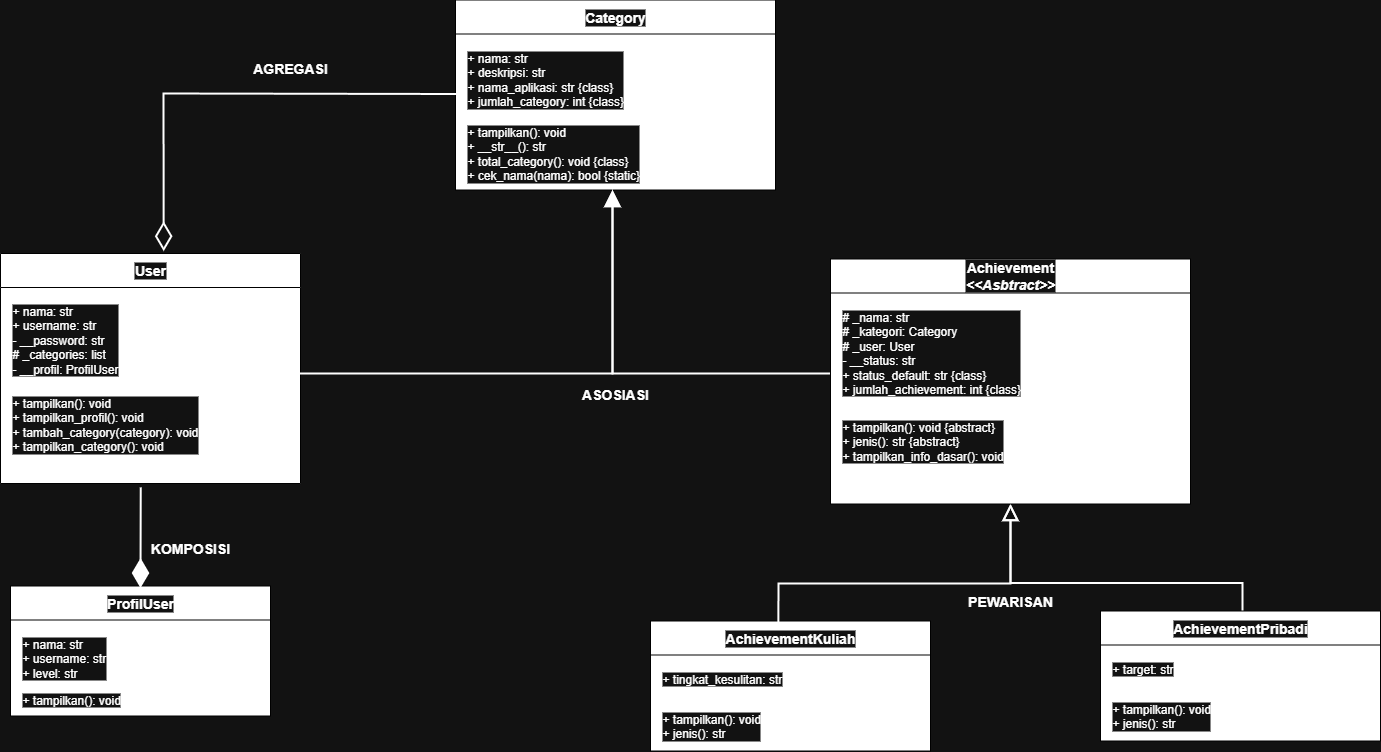

The diagram above was exported from draw.io. Its source (the exported page's mxGraphModel, read from the mxfile embedded in the PNG):
<mxGraphModel dx="1464" dy="806" grid="1" gridSize="10" guides="1" tooltips="1" connect="1" arrows="1" fold="1" page="1" pageScale="1" pageWidth="1600" pageHeight="1100" math="0" shadow="0">
  <root>
    <mxCell id="0" />
    <mxCell id="1" parent="0" />
    <mxCell id="user" value="" style="swimlane;html=1;startSize=34;horizontal=1;rounded=0;whiteSpace=wrap;fillColor=#ffffff;swimlaneFillColor=#ffffff;strokeColor=#000000;fontColor=#FFFFFF;fontSize=14;collapsible=0;labelBackgroundColor=default;" parent="1" vertex="1">
      <mxGeometry x="50" y="1010" width="300" height="230" as="geometry" />
    </mxCell>
    <mxCell id="user_title" value="&lt;b&gt;User&lt;/b&gt;" style="text;html=1;align=center;verticalAlign=middle;whiteSpace=wrap;rounded=0;strokeColor=none;fillColor=none;fontSize=14;labelBackgroundColor=default;fontColor=#FFFFFF;" parent="1" vertex="1">
      <mxGeometry x="55" y="1012" width="290" height="30" as="geometry" />
    </mxCell>
    <mxCell id="user_sep1" value="" style="line;html=1;strokeColor=#000000;strokeWidth=1;labelBackgroundColor=default;fontColor=#FFFFFF;" parent="1" vertex="1">
      <mxGeometry x="50" y="1048" width="300" as="geometry" />
    </mxCell>
    <mxCell id="user_sep2" value="" style="line;html=1;strokeColor=#000000;strokeWidth=1;labelBackgroundColor=default;fontColor=#FFFFFF;" parent="1" vertex="1">
      <mxGeometry x="50" y="1138" width="300" as="geometry" />
    </mxCell>
    <mxCell id="user_attrs" value="+ nama: str&lt;br&gt;+ username: str&lt;br&gt;- __password: str&lt;br&gt;# _categories: list&lt;br&gt;- __profil: ProfilUser" style="text;html=1;align=left;verticalAlign=top;spacingLeft=8;spacingTop=4;whiteSpace=wrap;rounded=0;strokeColor=none;fillColor=none;fontSize=12;labelBackgroundColor=default;fontColor=#FFFFFF;" parent="1" vertex="1">
      <mxGeometry x="52" y="1050" width="296" height="90" as="geometry" />
    </mxCell>
    <mxCell id="user_methods" value="+ tampilkan(): void&lt;br&gt;+ tampilkan_profil(): void&lt;br&gt;+ tambah_category(category): void&lt;br&gt;+ tampilkan_category(): void" style="text;html=1;align=left;verticalAlign=top;spacingLeft=8;spacingTop=4;whiteSpace=wrap;rounded=0;strokeColor=none;fillColor=none;fontSize=12;labelBackgroundColor=default;fontColor=#FFFFFF;" parent="1" vertex="1">
      <mxGeometry x="52" y="1142" width="296" height="98" as="geometry" />
    </mxCell>
    <mxCell id="profil" value="" style="swimlane;html=1;startSize=34;horizontal=1;rounded=0;whiteSpace=wrap;fillColor=#ffffff;swimlaneFillColor=#ffffff;strokeColor=#000000;fontColor=#FFFFFF;fontSize=14;collapsible=0;labelBackgroundColor=default;" parent="1" vertex="1">
      <mxGeometry x="60" y="1342.5" width="260" height="130" as="geometry" />
    </mxCell>
    <mxCell id="profil_title" value="&lt;b&gt;ProfilUser&lt;/b&gt;" style="text;html=1;align=center;verticalAlign=middle;whiteSpace=wrap;rounded=0;strokeColor=none;fillColor=none;fontSize=14;labelBackgroundColor=default;fontColor=#FFFFFF;" parent="1" vertex="1">
      <mxGeometry x="65" y="1344.5" width="250" height="30" as="geometry" />
    </mxCell>
    <mxCell id="profil_sep1" value="" style="line;html=1;strokeColor=#000000;strokeWidth=1;labelBackgroundColor=default;fontColor=#FFFFFF;" parent="1" vertex="1">
      <mxGeometry x="60" y="1380.5" width="260" as="geometry" />
    </mxCell>
    <mxCell id="profil_sep2" value="" style="line;html=1;strokeColor=#000000;strokeWidth=1;labelBackgroundColor=default;fontColor=#FFFFFF;" parent="1" vertex="1">
      <mxGeometry x="60" y="1434.5" width="260" as="geometry" />
    </mxCell>
    <mxCell id="profil_attrs" value="+ nama: str&lt;br&gt;+ username: str&lt;br&gt;+ level: str" style="text;html=1;align=left;verticalAlign=top;spacingLeft=8;spacingTop=4;whiteSpace=wrap;rounded=0;strokeColor=none;fillColor=none;fontSize=12;labelBackgroundColor=default;fontColor=#FFFFFF;" parent="1" vertex="1">
      <mxGeometry x="62" y="1382.5" width="256" height="54" as="geometry" />
    </mxCell>
    <mxCell id="profil_methods" value="+ tampilkan(): void" style="text;html=1;align=left;verticalAlign=top;spacingLeft=8;spacingTop=4;whiteSpace=wrap;rounded=0;strokeColor=none;fillColor=none;fontSize=12;labelBackgroundColor=default;fontColor=#FFFFFF;" parent="1" vertex="1">
      <mxGeometry x="62" y="1438.5" width="256" height="35" as="geometry" />
    </mxCell>
    <mxCell id="category" value="" style="swimlane;html=1;startSize=34;horizontal=1;rounded=0;whiteSpace=wrap;fillColor=#ffffff;swimlaneFillColor=#ffffff;strokeColor=#000000;fontColor=#FFFFFF;fontSize=14;collapsible=0;labelBackgroundColor=default;" parent="1" vertex="1">
      <mxGeometry x="505" y="756.5" width="320" height="190" as="geometry" />
    </mxCell>
    <mxCell id="category_title" value="&lt;b&gt;Category&lt;/b&gt;" style="text;html=1;align=center;verticalAlign=middle;whiteSpace=wrap;rounded=0;strokeColor=none;fillColor=none;fontSize=14;labelBackgroundColor=default;fontColor=#FFFFFF;" parent="1" vertex="1">
      <mxGeometry x="510" y="758.5" width="310" height="30" as="geometry" />
    </mxCell>
    <mxCell id="category_sep1" value="" style="line;html=1;strokeColor=#000000;strokeWidth=1;labelBackgroundColor=default;fontColor=#FFFFFF;" parent="1" vertex="1">
      <mxGeometry x="505" y="794.5" width="320" as="geometry" />
    </mxCell>
    <mxCell id="category_sep2" value="" style="line;html=1;strokeColor=#000000;strokeWidth=1;labelBackgroundColor=default;fontColor=#FFFFFF;" parent="1" vertex="1">
      <mxGeometry x="505" y="866.5" width="320" as="geometry" />
    </mxCell>
    <mxCell id="category_attrs" value="+ nama: str&lt;br&gt;+ deskripsi: str&lt;br&gt;+ nama_aplikasi: str {class}&lt;br&gt;+ jumlah_category: int {class}" style="text;html=1;align=left;verticalAlign=top;spacingLeft=8;spacingTop=4;whiteSpace=wrap;rounded=0;strokeColor=none;fillColor=none;fontSize=12;labelBackgroundColor=default;fontColor=#FFFFFF;" parent="1" vertex="1">
      <mxGeometry x="507" y="796.5" width="316" height="72" as="geometry" />
    </mxCell>
    <mxCell id="category_methods" value="+ tampilkan(): void&lt;br&gt;+ __str__(): str&lt;br&gt;+ total_category(): void {class}&lt;br&gt;+ cek_nama(nama): bool {static}" style="text;html=1;align=left;verticalAlign=top;spacingLeft=8;spacingTop=4;whiteSpace=wrap;rounded=0;strokeColor=none;fillColor=none;fontSize=12;labelBackgroundColor=default;fontColor=#FFFFFF;" parent="1" vertex="1">
      <mxGeometry x="507" y="870.5" width="316" height="76" as="geometry" />
    </mxCell>
    <mxCell id="kuliah" value="" style="swimlane;html=1;startSize=34;horizontal=1;rounded=0;whiteSpace=wrap;fillColor=#ffffff;swimlaneFillColor=#ffffff;strokeColor=#000000;fontColor=#FFFFFF;fontSize=14;collapsible=0;labelBackgroundColor=default;" parent="1" vertex="1">
      <mxGeometry x="700" y="1377.5" width="280" height="130" as="geometry" />
    </mxCell>
    <mxCell id="kuliah_title" value="&lt;b&gt;AchievementKuliah&lt;/b&gt;" style="text;html=1;align=center;verticalAlign=middle;whiteSpace=wrap;rounded=0;strokeColor=none;fillColor=none;fontSize=14;labelBackgroundColor=default;fontColor=#FFFFFF;" parent="1" vertex="1">
      <mxGeometry x="705" y="1379.5" width="270" height="30" as="geometry" />
    </mxCell>
    <mxCell id="kuliah_sep1" value="" style="line;html=1;strokeColor=#000000;strokeWidth=1;labelBackgroundColor=default;fontColor=#FFFFFF;" parent="1" vertex="1">
      <mxGeometry x="700" y="1415.5" width="280" as="geometry" />
    </mxCell>
    <mxCell id="kuliah_sep2" value="" style="line;html=1;strokeColor=#000000;strokeWidth=1;labelBackgroundColor=default;fontColor=#FFFFFF;" parent="1" vertex="1">
      <mxGeometry x="700" y="1453.5" width="280" as="geometry" />
    </mxCell>
    <mxCell id="kuliah_attrs" value="+ tingkat_kesulitan: str" style="text;html=1;align=left;verticalAlign=top;spacingLeft=8;spacingTop=4;whiteSpace=wrap;rounded=0;fontSize=12;labelBackgroundColor=default;" parent="1" vertex="1">
      <mxGeometry x="702" y="1417.5" width="276" height="38" as="geometry" />
    </mxCell>
    <mxCell id="kuliah_methods" value="+ tampilkan(): void&lt;br&gt;+ jenis(): str" style="text;html=1;align=left;verticalAlign=top;spacingLeft=8;spacingTop=4;whiteSpace=wrap;rounded=0;fontSize=12;labelBackgroundColor=default;" parent="1" vertex="1">
      <mxGeometry x="702" y="1457.5" width="276" height="50" as="geometry" />
    </mxCell>
    <mxCell id="O1zkmCcj39ZX7agcab-o-5" value="&lt;b&gt;&lt;font style=&quot;font-size: 14px;&quot;&gt;ASOSIASI&lt;/font&gt;&lt;/b&gt;" style="text;strokeColor=none;align=center;fillColor=none;html=1;verticalAlign=middle;whiteSpace=wrap;rounded=0;" parent="1" vertex="1">
      <mxGeometry x="635" y="1135.5" width="60" height="30" as="geometry" />
    </mxCell>
    <mxCell id="O1zkmCcj39ZX7agcab-o-7" value="&lt;b&gt;&lt;font style=&quot;font-size: 14px;&quot;&gt;AGREGASI&lt;/font&gt;&lt;/b&gt;" style="text;strokeColor=none;align=center;fillColor=none;html=1;verticalAlign=middle;whiteSpace=wrap;rounded=0;" parent="1" vertex="1">
      <mxGeometry x="310" y="810" width="60" height="30" as="geometry" />
    </mxCell>
    <mxCell id="O1zkmCcj39ZX7agcab-o-9" value="&lt;span style=&quot;font-size: 14px;&quot;&gt;&lt;b&gt;KOMPOSISI&lt;/b&gt;&lt;/span&gt;" style="text;strokeColor=none;align=center;fillColor=none;html=1;verticalAlign=middle;whiteSpace=wrap;rounded=0;" parent="1" vertex="1">
      <mxGeometry x="210" y="1290" width="60" height="30" as="geometry" />
    </mxCell>
    <mxCell id="O1zkmCcj39ZX7agcab-o-10" value="&lt;b&gt;&lt;font style=&quot;font-size: 14px;&quot;&gt;PEWARISAN&lt;/font&gt;&lt;/b&gt;" style="text;strokeColor=none;align=center;fillColor=none;html=1;verticalAlign=middle;whiteSpace=wrap;rounded=0;" parent="1" vertex="1">
      <mxGeometry x="1030" y="1342.5" width="60" height="30" as="geometry" />
    </mxCell>
    <mxCell id="O1zkmCcj39ZX7agcab-o-11" value="" style="endArrow=block;endFill=0;endSize=12;html=1;rounded=0;exitX=0.455;exitY=0.065;exitDx=0;exitDy=0;exitPerimeter=0;entryX=0.5;entryY=1;entryDx=0;entryDy=0;strokeWidth=2;" parent="1" source="kuliah_title" target="achievement_methods" edge="1">
      <mxGeometry width="160" relative="1" as="geometry">
        <mxPoint x="770" y="1300" as="sourcePoint" />
        <mxPoint x="930" y="1300" as="targetPoint" />
        <Array as="points">
          <mxPoint x="828" y="1340" />
          <mxPoint x="1060" y="1340" />
        </Array>
      </mxGeometry>
    </mxCell>
    <mxCell id="O1zkmCcj39ZX7agcab-o-12" value="" style="endArrow=block;endFill=0;endSize=12;html=1;rounded=0;exitX=0.455;exitY=0.065;exitDx=0;exitDy=0;exitPerimeter=0;entryX=0.5;entryY=1;entryDx=0;entryDy=0;strokeWidth=2;" parent="1" edge="1">
      <mxGeometry width="160" relative="1" as="geometry">
        <mxPoint x="1292" y="1380.5" as="sourcePoint" />
        <mxPoint x="1060" y="1260.5" as="targetPoint" />
        <Array as="points">
          <mxPoint x="1292" y="1339.5" />
          <mxPoint x="1060" y="1339.5" />
        </Array>
      </mxGeometry>
    </mxCell>
    <mxCell id="pribadi" value="" style="swimlane;html=1;startSize=34;horizontal=1;rounded=0;whiteSpace=wrap;fillColor=#ffffff;swimlaneFillColor=#ffffff;strokeColor=#000000;fontColor=#FFFFFF;fontSize=14;collapsible=0;labelBackgroundColor=default;" parent="1" vertex="1">
      <mxGeometry x="1150" y="1367.5" width="280" height="130" as="geometry" />
    </mxCell>
    <mxCell id="pribadi_title" value="&lt;b&gt;AchievementPribadi&lt;/b&gt;" style="text;html=1;align=center;verticalAlign=middle;whiteSpace=wrap;rounded=0;strokeColor=none;fillColor=none;fontSize=14;labelBackgroundColor=default;fontColor=#FFFFFF;" parent="1" vertex="1">
      <mxGeometry x="1155" y="1369.5" width="270" height="30" as="geometry" />
    </mxCell>
    <mxCell id="pribadi_sep1" value="" style="line;html=1;strokeColor=#000000;strokeWidth=1;labelBackgroundColor=default;fontColor=#FFFFFF;" parent="1" vertex="1">
      <mxGeometry x="1150" y="1405.5" width="280" as="geometry" />
    </mxCell>
    <mxCell id="pribadi_sep2" value="" style="line;html=1;strokeColor=#000000;strokeWidth=1;labelBackgroundColor=default;fontColor=#FFFFFF;" parent="1" vertex="1">
      <mxGeometry x="1150" y="1443.5" width="280" as="geometry" />
    </mxCell>
    <mxCell id="pribadi_attrs" value="+ target: str" style="text;html=1;align=left;verticalAlign=top;spacingLeft=8;spacingTop=4;whiteSpace=wrap;rounded=0;strokeColor=none;fillColor=none;fontSize=12;labelBackgroundColor=default;fontColor=#FFFFFF;" parent="1" vertex="1">
      <mxGeometry x="1152" y="1407.5" width="276" height="38" as="geometry" />
    </mxCell>
    <mxCell id="pribadi_methods" value="+ tampilkan(): void&lt;br&gt;+ jenis(): str" style="text;html=1;align=left;verticalAlign=top;spacingLeft=8;spacingTop=4;whiteSpace=wrap;rounded=0;strokeColor=none;fillColor=none;fontSize=12;labelBackgroundColor=default;fontColor=#FFFFFF;" parent="1" vertex="1">
      <mxGeometry x="1152" y="1447.5" width="276" height="50" as="geometry" />
    </mxCell>
    <mxCell id="O1zkmCcj39ZX7agcab-o-13" value="" style="endArrow=block;endFill=1;endSize=12;html=1;rounded=0;entryX=0.5;entryY=1;entryDx=0;entryDy=0;strokeWidth=2;" parent="1" source="user_attrs" edge="1">
      <mxGeometry width="160" relative="1" as="geometry">
        <mxPoint x="430" y="1066.5" as="sourcePoint" />
        <mxPoint x="662" y="946.5" as="targetPoint" />
        <Array as="points">
          <mxPoint x="340" y="1130" />
          <mxPoint x="550" y="1130" />
          <mxPoint x="662" y="1130" />
        </Array>
      </mxGeometry>
    </mxCell>
    <mxCell id="O1zkmCcj39ZX7agcab-o-14" value="" style="endArrow=block;endFill=1;endSize=12;html=1;rounded=0;entryX=0.5;entryY=1;entryDx=0;entryDy=0;strokeWidth=2;" parent="1" edge="1">
      <mxGeometry width="160" relative="1" as="geometry">
        <mxPoint x="976.0000000000005" y="1132" as="sourcePoint" />
        <mxPoint x="662.0000000000005" y="946.5" as="targetPoint" />
        <Array as="points">
          <mxPoint x="984.0000000000005" y="1130" />
          <mxPoint x="774.0000000000005" y="1130" />
          <mxPoint x="662.0000000000005" y="1130" />
        </Array>
      </mxGeometry>
    </mxCell>
    <mxCell id="O1zkmCcj39ZX7agcab-o-15" value="" style="endArrow=diamondThin;endFill=0;endSize=24;html=1;rounded=0;entryX=0.544;entryY=-0.01;entryDx=0;entryDy=0;entryPerimeter=0;exitX=0;exitY=0.75;exitDx=0;exitDy=0;strokeWidth=2;" parent="1" source="category_attrs" target="user" edge="1">
      <mxGeometry width="160" relative="1" as="geometry">
        <mxPoint x="250" y="920" as="sourcePoint" />
        <mxPoint x="410" y="920" as="targetPoint" />
        <Array as="points">
          <mxPoint x="213" y="850" />
        </Array>
      </mxGeometry>
    </mxCell>
    <mxCell id="achievement" value="" style="swimlane;html=1;startSize=34;horizontal=1;rounded=0;whiteSpace=wrap;fillColor=#ffffff;swimlaneFillColor=#ffffff;strokeColor=#000000;fontColor=#FFFFFF;fontSize=14;collapsible=0;labelBackgroundColor=default;" parent="1" vertex="1">
      <mxGeometry x="880" y="1015.5" width="360" height="245" as="geometry" />
    </mxCell>
    <mxCell id="achievement_title" value="&lt;b&gt;Achievement&lt;/b&gt;&lt;div&gt;&lt;b&gt;&lt;i&gt;&amp;lt;&amp;lt;Asbtract&amp;gt;&amp;gt;&lt;/i&gt;&lt;/b&gt;&lt;/div&gt;" style="text;html=1;align=center;verticalAlign=middle;whiteSpace=wrap;rounded=0;strokeColor=none;fillColor=none;fontSize=14;labelBackgroundColor=default;fontColor=default;" parent="1" vertex="1">
      <mxGeometry x="885" y="1017.5" width="350" height="30" as="geometry" />
    </mxCell>
    <mxCell id="achievement_sep1" value="" style="line;html=1;strokeColor=#000000;strokeWidth=1;labelBackgroundColor=default;fontColor=#FFFFFF;" parent="1" vertex="1">
      <mxGeometry x="880" y="1053.5" width="360" as="geometry" />
    </mxCell>
    <mxCell id="achievement_sep2" value="" style="line;html=1;strokeColor=#000000;strokeWidth=1;labelBackgroundColor=default;fontColor=#FFFFFF;" parent="1" vertex="1">
      <mxGeometry x="880" y="1161.5" width="360" as="geometry" />
    </mxCell>
    <mxCell id="achievement_attrs" value="# _nama: str&lt;br&gt;# _kategori: Category&lt;br&gt;# _user: User&lt;br&gt;- __status: str&lt;br&gt;+ status_default: str {class}&lt;br&gt;+ jumlah_achievement: int {class}" style="text;html=1;align=left;verticalAlign=top;spacingLeft=8;spacingTop=4;whiteSpace=wrap;rounded=0;strokeColor=none;fillColor=none;fontSize=12;labelBackgroundColor=default;fontColor=#FFFFFF;" parent="1" vertex="1">
      <mxGeometry x="882" y="1055.5" width="356" height="108" as="geometry" />
    </mxCell>
    <mxCell id="achievement_methods" value="+ tampilkan(): void {abstract}&lt;br&gt;+ jenis(): str {abstract}&lt;br&gt;+ tampilkan_info_dasar(): void" style="text;html=1;align=left;verticalAlign=top;spacingLeft=8;spacingTop=4;whiteSpace=wrap;rounded=0;strokeColor=none;fillColor=none;fontSize=12;labelBackgroundColor=default;fontColor=#FFFFFF;" parent="1" vertex="1">
      <mxGeometry x="882" y="1165.5" width="356" height="95" as="geometry" />
    </mxCell>
    <mxCell id="O1zkmCcj39ZX7agcab-o-16" value="" style="endArrow=diamondThin;endFill=1;endSize=24;html=1;rounded=0;exitX=0.467;exitY=1.04;exitDx=0;exitDy=0;exitPerimeter=0;entryX=0.5;entryY=0;entryDx=0;entryDy=0;strokeWidth=2;" parent="1" source="user_methods" target="profil_title" edge="1">
      <mxGeometry width="160" relative="1" as="geometry">
        <mxPoint x="240" y="1270" as="sourcePoint" />
        <mxPoint x="400" y="1270" as="targetPoint" />
      </mxGeometry>
    </mxCell>
  </root>
</mxGraphModel>